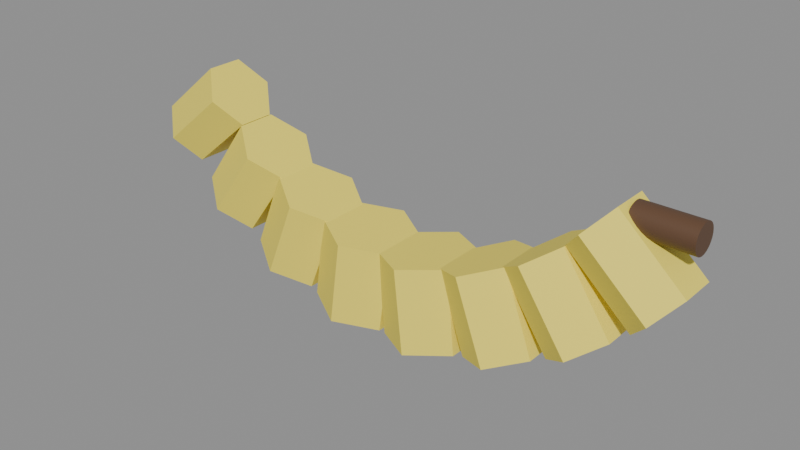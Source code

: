 # Source: SM_Banana.blend  (saved by Blender 5.3.31; exported with 4.5.12 LTS)
import bpy
from mathutils import Matrix  # noqa: F401  (used for matrix-valued properties, if any)

bpy.ops.wm.read_factory_settings(use_empty=True)
scene = bpy.context.scene
scene.name = 'Scene'

# ---- materials (node trees are filled in below, after node groups)
mat_m_c_947909_0 = bpy.data.materials.new('M_C_947909_0')
mat_m_c_947909_0.diffuse_color = (0.95, 0.8, 0.1, 1.0)
mat_m_bakelite = bpy.data.materials.new('M_Bakelite')
mat_m_bakelite.diffuse_color = (0.12, 0.06, 0.03, 1.0)

# ---- node groups
ng_smooth_by_angle = bpy.data.node_groups.new('Smooth by Angle', 'GeometryNodeTree')
_s = ng_smooth_by_angle.interface.new_socket(name='Mesh', in_out='OUTPUT', socket_type='NodeSocketGeometry')
_s = ng_smooth_by_angle.interface.new_socket(name='Mesh', in_out='INPUT', socket_type='NodeSocketGeometry')
_s = ng_smooth_by_angle.interface.new_socket(name='Angle', in_out='INPUT', socket_type='NodeSocketFloat')
_s.subtype = 'ANGLE'
_s.default_value = 0.5236
_s.min_value = 0.0
_s.max_value = 3.142
_s.description = 'Maximum face angle for smooth edges'
_s = ng_smooth_by_angle.interface.new_socket(name='Ignore Sharpness', in_out='INPUT', socket_type='NodeSocketBool')
_s.force_non_field = True
ng_smooth_by_angle.is_modifier = True
_N = ng_smooth_by_angle.nodes; _L = ng_smooth_by_angle.links
n0 = _N.new('GeometryNodeSetShadeSmooth'); n0.name = 'Set Shade Smooth'; n0.location = (120, -80)
n0.domain = 'EDGE'
n1 = _N.new('GeometryNodeSetShadeSmooth'); n1.name = 'Set Shade Smooth.001'; n1.location = (300, -80)
n2 = _N.new('NodeGroupOutput'); n2.name = 'Group Output'; n2.location = (480, -80)
n3 = _N.new('GeometryNodeInputMeshEdgeAngle'); n3.name = 'Edge Angle'; n3.location = (-440, -240)
n4 = _N.new('NodeGroupInput'); n4.name = 'Group Input'; n4.location = (-80, -80)
n5 = _N.new('GeometryNodeInputEdgeSmooth'); n5.name = 'Is Edge Smooth'; n5.location = (-260, -120)
n6 = _N.new('GeometryNodeInputShadeSmooth'); n6.name = 'Is Shade Smooth'; n6.location = (-440, -397)
n7 = _N.new('FunctionNodeCompare'); n7.name = 'Compare'; n7.location = (-260, -260)
n7.operation = 'LESS_EQUAL'
n8 = _N.new('FunctionNodeBooleanMath'); n8.name = 'Boolean Math.001'; n8.location = (-80, -260)
n9 = _N.new('NodeGroupInput'); n9.name = 'Group Input.001'; n9.location = (-440, -329)
n10 = _N.new('NodeGroupInput'); n10.name = 'Group Input.002'; n10.location = (-259, -189)
n11 = _N.new('FunctionNodeBooleanMath'); n11.name = 'Boolean Math'; n11.location = (-80, -149)
n11.operation = 'OR'
n12 = _N.new('FunctionNodeBooleanMath'); n12.name = 'Boolean Math.002'; n12.location = (-260, -380)
n12.operation = 'OR'
n13 = _N.new('NodeGroupInput'); n13.name = 'Group Input.003'; n13.location = (-440, -460)
_L.new(n3.outputs[0], n7.inputs[0])
_L.new(n1.outputs[0], n2.inputs[0])
_L.new(n9.outputs[1], n7.inputs[1])
_L.new(n7.outputs[0], n8.inputs[0])
_L.new(n4.outputs[0], n0.inputs[0])
_L.new(n0.outputs[0], n1.inputs[0])
_L.new(n8.outputs[0], n0.inputs[2])
_L.new(n10.outputs[2], n11.inputs[1])
_L.new(n5.outputs[0], n11.inputs[0])
_L.new(n11.outputs[0], n0.inputs[1])
_L.new(n13.outputs[2], n12.inputs[1])
_L.new(n6.outputs[0], n12.inputs[0])
_L.new(n12.outputs[0], n8.inputs[1])
n2.is_active_output = True

# ---- material node trees
mat_m_c_947909_0.use_nodes = True; mat_m_c_947909_0.node_tree.nodes.clear()
_N = mat_m_c_947909_0.node_tree.nodes; _L = mat_m_c_947909_0.node_tree.links
n0 = _N.new('ShaderNodeBsdfPrincipled'); n0.name = 'Principled BSDF'; n0.location = (-200, 100)
n0.inputs[0].default_value = (0.95, 0.8, 0.1, 1.0)
n0.inputs[2].default_value = 0.6
n0.inputs[10].default_value = 0.005
n1 = _N.new('ShaderNodeOutputMaterial'); n1.name = 'Material Output'; n1.location = (200, 100)
_L.new(n0.outputs[0], n1.inputs[0])
n1.is_active_output = True
mat_m_bakelite.use_nodes = True; mat_m_bakelite.node_tree.nodes.clear()
_N = mat_m_bakelite.node_tree.nodes; _L = mat_m_bakelite.node_tree.links
n0 = _N.new('ShaderNodeBsdfPrincipled'); n0.name = 'Principled BSDF'; n0.location = (-200, 100)
n0.inputs[0].default_value = (0.12, 0.06, 0.03, 1.0)
n0.inputs[10].default_value = 0.005
n1 = _N.new('ShaderNodeOutputMaterial'); n1.name = 'Material Output'; n1.location = (200, 100)
_L.new(n0.outputs[0], n1.inputs[0])
n1.is_active_output = True

# ---- meshes
me_sm_banana = bpy.data.meshes.new('SM_Banana')
me_sm_banana.from_pydata([(-0.09576, 0.0128, 0.02965), (-0.07277, 0.0128, 0.04894), (-0.08863, 0.0064, 0.02116), (-0.06565, 0.0064, 0.04044), (-0.08863, -0.0064, 0.02116), (-0.06565, -0.0064, 0.04044), (-0.09576, -0.0128, 0.02965), (-0.07277, -0.0128, 0.04894), (-0.1029, -0.0064, 0.03814), (-0.0799, -0.0064, 0.05743), (-0.1029, 0.0064, 0.03814), (-0.0799, 0.0064, 0.05743), (-0.07347, 0.014, 0.008873), (-0.05584, 0.014, 0.03314), (-0.06366, 0.007, 0.001746), (-0.04603, 0.007, 0.02602), (-0.06366, -0.007, 0.001746), (-0.04603, -0.007, 0.02602), (-0.07347, -0.014, 0.008873), (-0.05584, -0.014, 0.03314), (-0.08328, -0.007, 0.016), (-0.06565, -0.007, 0.04027), (-0.08328, 0.007, 0.016), (-0.06565, 0.007, 0.04027), (-0.04683, 0.0152, -0.005898), (-0.03559, 0.0152, 0.02192), (-0.03462, 0.0076, -0.01083), (-0.02338, 0.0076, 0.01699), (-0.03462, -0.0076, -0.01083), (-0.02338, -0.0076, 0.01699), (-0.04683, -0.0152, -0.005898), (-0.03559, -0.0152, 0.02192), (-0.05903, -0.0076, -0.0009668), (-0.04779, -0.0076, 0.02685), (-0.05903, 0.0076, -0.0009668), (-0.04779, 0.0076, 0.02685), (-0.0174, 0.0164, -0.01378), (-0.01322, 0.0164, 0.01592), (-0.003332, 0.0082, -0.01576), (0.0008432, 0.0082, 0.01395), (-0.003332, -0.0082, -0.01576), (0.0008432, -0.0082, 0.01395), (-0.0174, -0.0164, -0.01378), (-0.01322, -0.0164, 0.01592), (-0.03146, -0.0082, -0.01181), (-0.02729, -0.0082, 0.0179), (-0.03146, 0.0082, -0.01181), (-0.02729, 0.0082, 0.0179), (0.01307, 0.0164, -0.01432), (0.00993, 0.0164, 0.01552), (0.02719, 0.0082, -0.01283), (0.02406, 0.0082, 0.01701), (0.02719, -0.0082, -0.01283), (0.02406, -0.0082, 0.01701), (0.01307, -0.0164, -0.01432), (0.00993, -0.0164, 0.01552), (-0.001059, -0.0082, -0.0158), (-0.004195, -0.0082, 0.01404), (-0.001059, 0.0082, -0.0158), (-0.004195, 0.0082, 0.01404), (0.04275, 0.0152, -0.007462), (0.03249, 0.0152, 0.02073), (0.05512, 0.0076, -0.002959), (0.04486, 0.0076, 0.02523), (0.05512, -0.0076, -0.002959), (0.04486, -0.0076, 0.02523), (0.04275, -0.0152, -0.007462), (0.03249, -0.0152, 0.02073), (0.03038, -0.0076, -0.01196), (0.02012, -0.0076, 0.01623), (0.03038, 0.0076, -0.01196), (0.02012, 0.0076, 0.01623), (0.0699, 0.014, 0.00637), (0.05312, 0.014, 0.03124), (0.07995, 0.007, 0.01315), (0.06317, 0.007, 0.03802), (0.07995, -0.007, 0.01315), (0.06317, -0.007, 0.03802), (0.0699, -0.014, 0.00637), (0.05312, -0.014, 0.03124), (0.05985, -0.007, -0.0004095), (0.04307, -0.007, 0.02446), (0.05985, 0.007, -0.0004095), (0.04307, 0.007, 0.02446), (0.09289, 0.0128, 0.02636), (0.0706, 0.0128, 0.04643), (0.1003, 0.0064, 0.0346), (0.07802, 0.0064, 0.05467), (0.1003, -0.0064, 0.0346), (0.07802, -0.0064, 0.05467), (0.09289, -0.0128, 0.02636), (0.0706, -0.0128, 0.04643), (0.08548, -0.0064, 0.01812), (0.06318, -0.0064, 0.03819), (0.08548, 0.0064, 0.01812), (0.06318, 0.0064, 0.03819), (0.08, 0.005, 0.05), (0.1, 0.005, 0.05), (0.08, 0.00483, 0.04871), (0.1, 0.00483, 0.04871), (0.08, 0.00433, 0.0475), (0.1, 0.00433, 0.0475), (0.08, 0.003536, 0.04646), (0.1, 0.003536, 0.04646), (0.08, 0.0025, 0.04567), (0.1, 0.0025, 0.04567), (0.08, 0.001294, 0.04517), (0.1, 0.001294, 0.04517), (0.08, 0.0, 0.045), (0.1, 0.0, 0.045), (0.08, -0.001294, 0.04517), (0.1, -0.001294, 0.04517), (0.08, -0.0025, 0.04567), (0.1, -0.0025, 0.04567), (0.08, -0.003536, 0.04646), (0.1, -0.003536, 0.04646), (0.08, -0.00433, 0.0475), (0.1, -0.00433, 0.0475), (0.08, -0.00483, 0.04871), (0.1, -0.00483, 0.04871), (0.08, -0.005, 0.05), (0.1, -0.005, 0.05), (0.08, -0.00483, 0.05129), (0.1, -0.00483, 0.05129), (0.08, -0.00433, 0.0525), (0.1, -0.00433, 0.0525), (0.08, -0.003536, 0.05354), (0.1, -0.003536, 0.05354), (0.08, -0.0025, 0.05433), (0.1, -0.0025, 0.05433), (0.08, -0.001294, 0.05483), (0.1, -0.001294, 0.05483), (0.08, 0.0, 0.055), (0.1, 0.0, 0.055), (0.08, 0.001294, 0.05483), (0.1, 0.001294, 0.05483), (0.08, 0.0025, 0.05433), (0.1, 0.0025, 0.05433), (0.08, 0.003536, 0.05354), (0.1, 0.003536, 0.05354), (0.08, 0.00433, 0.0525), (0.1, 0.00433, 0.0525), (0.08, 0.00483, 0.05129), (0.1, 0.00483, 0.05129)], [], [(0, 1, 3, 2), (2, 3, 5, 4), (4, 5, 7, 6), (6, 7, 9, 8), (3, 1, 11, 9, 7, 5), (8, 9, 11, 10), (10, 11, 1, 0), (0, 2, 4, 6, 8, 10), (12, 13, 15, 14), (14, 15, 17, 16), (16, 17, 19, 18), (18, 19, 21, 20), (15, 13, 23, 21, 19, 17), (20, 21, 23, 22), (22, 23, 13, 12), (12, 14, 16, 18, 20, 22), (24, 25, 27, 26), (26, 27, 29, 28), (28, 29, 31, 30), (30, 31, 33, 32), (27, 25, 35, 33, 31, 29), (32, 33, 35, 34), (34, 35, 25, 24), (24, 26, 28, 30, 32, 34), (36, 37, 39, 38), (38, 39, 41, 40), (40, 41, 43, 42), (42, 43, 45, 44), (39, 37, 47, 45, 43, 41), (44, 45, 47, 46), (46, 47, 37, 36), (36, 38, 40, 42, 44, 46), (48, 49, 51, 50), (50, 51, 53, 52), (52, 53, 55, 54), (54, 55, 57, 56), (51, 49, 59, 57, 55, 53), (56, 57, 59, 58), (58, 59, 49, 48), (48, 50, 52, 54, 56, 58), (60, 61, 63, 62), (62, 63, 65, 64), (64, 65, 67, 66), (66, 67, 69, 68), (63, 61, 71, 69, 67, 65), (68, 69, 71, 70), (70, 71, 61, 60), (60, 62, 64, 66, 68, 70), (72, 73, 75, 74), (74, 75, 77, 76), (76, 77, 79, 78), (78, 79, 81, 80), (75, 73, 83, 81, 79, 77), (80, 81, 83, 82), (82, 83, 73, 72), (72, 74, 76, 78, 80, 82), (84, 85, 87, 86), (86, 87, 89, 88), (88, 89, 91, 90), (90, 91, 93, 92), (87, 85, 95, 93, 91, 89), (92, 93, 95, 94), (94, 95, 85, 84), (84, 86, 88, 90, 92, 94), (96, 97, 99, 98), (98, 99, 101, 100), (100, 101, 103, 102), (102, 103, 105, 104), (104, 105, 107, 106), (106, 107, 109, 108), (108, 109, 111, 110), (110, 111, 113, 112), (112, 113, 115, 114), (114, 115, 117, 116), (116, 117, 119, 118), (118, 119, 121, 120), (120, 121, 123, 122), (122, 123, 125, 124), (124, 125, 127, 126), (126, 127, 129, 128), (128, 129, 131, 130), (130, 131, 133, 132), (132, 133, 135, 134), (134, 135, 137, 136), (136, 137, 139, 138), (138, 139, 141, 140), (99, 97, 143, 141, 139, 137, 135, 133, 131, 129, 127, 125, 123, 121, 119, 117, 115, 113, 111, 109, 107, 105, 103, 101), (140, 141, 143, 142), (142, 143, 97, 96), (96, 98, 100, 102, 104, 106, 108, 110, 112, 114, 116, 118, 120, 122, 124, 126, 128, 130, 132, 134, 136, 138, 140, 142)])
me_sm_banana.polygons.foreach_set('use_smooth', [True] * 90)
me_sm_banana.polygons.foreach_set('material_index', [0, 0, 0, 0, 0, 0, 0, 0, 0, 0, 0, 0, 0, 0, 0, 0, 0, 0, 0, 0, 0, 0, 0, 0, 0, 0, 0, 0, 0, 0, 0, 0, 0, 0, 0, 0, 0, 0, 0, 0, 0, 0, 0, 0, 0, 0, 0, 0, 0, 0, 0, 0, 0, 0, 0, 0, 0, 0, 0, 0, 0, 0, 0, 0, 1, 1, 1, 1, 1, 1, 1, 1, 1, 1, 1, 1, 1, 1, 1, 1, 1, 1, 1, 1, 1, 1, 1, 1, 1, 1])
_uv = me_sm_banana.uv_layers.new(name='UVMap')
_uv.uv.foreach_set('vector', [-0.4788, 0.1483, -0.3639, 0.2447, -0.3282, 0.2022, -0.4432, 0.1058, -0.4432, 0.032, -0.3282, 0.032, -0.3282, -0.032, -0.4432, -0.032, -0.4432, 0.1058, -0.3282, 0.2022, -0.3639, 0.2447, -0.4788, 0.1483, -0.4788, 0.1483, -0.3639, 0.2447, -0.3995, 0.2871, -0.5144, 0.1907, 0.032, 0.2022, 0.064, 0.2447, 0.032, 0.2871, -0.032, 0.2871, -0.064, 0.2447, -0.032, 0.2022, -0.5144, -0.032, -0.3995, -0.032, -0.3995, 0.032, -0.5144, 0.032, -0.5144, 0.1907, -0.3995, 0.2871, -0.3639, 0.2447, -0.4788, 0.1483, 0.064, 0.1483, 0.032, 0.1058, -0.032, 0.1058, -0.064, 0.1483, -0.032, 0.1907, 0.032, 0.1907, -0.3674, 0.04436, -0.2792, 0.1657, -0.2302, 0.1301, -0.3183, 0.008732, 0.035, 0.008732, 0.035, 0.1301, -0.035, 0.1301, -0.035, 0.008732, -0.3183, 0.008732, -0.2302, 0.1301, -0.2792, 0.1657, -0.3674, 0.04436, -0.3674, 0.04436, -0.2792, 0.1657, -0.3282, 0.2013, -0.4164, 0.08, -0.2302, 0.035, -0.2792, 0.07, -0.3282, 0.035, -0.3282, -0.035, -0.2792, -0.07, -0.2302, -0.035, -0.035, 0.08, -0.035, 0.2013, 0.035, 0.2013, 0.035, 0.08, -0.4164, 0.08, -0.3282, 0.2013, -0.2792, 0.1657, -0.3674, 0.04436, -0.3674, 0.07, -0.3183, 0.035, -0.3183, -0.035, -0.3674, -0.07, -0.4164, -0.035, -0.4164, 0.035, -0.2341, -0.02949, -0.1779, 0.1096, -0.1169, 0.08493, -0.1731, -0.05415, 0.038, -0.05415, 0.038, 0.08493, -0.038, 0.08493, -0.038, -0.05415, -0.1731, -0.05415, -0.1169, 0.08493, -0.1779, 0.1096, -0.2341, -0.02949, -0.2341, -0.02949, -0.1779, 0.1096, -0.239, 0.1342, -0.2952, -0.004834, -0.1169, 0.038, -0.1779, 0.076, -0.239, 0.038, -0.239, -0.038, -0.1779, -0.076, -0.1169, -0.038, -0.038, -0.004834, -0.038, 0.1342, 0.038, 0.1342, 0.038, -0.004834, -0.2952, -0.004834, -0.239, 0.1342, -0.1779, 0.1096, -0.2341, -0.02949, -0.2341, 0.076, -0.1731, 0.038, -0.1731, -0.038, -0.2341, -0.076, -0.2952, -0.038, -0.2952, 0.038, -0.08698, -0.06892, -0.06611, 0.07962, 0.004216, 0.06974, -0.01666, -0.0788, 0.041, -0.0788, 0.041, 0.06974, -0.041, 0.06974, -0.041, -0.0788, -0.01666, -0.0788, 0.004216, 0.06974, -0.06611, 0.07962, -0.08698, -0.06892, -0.08698, -0.06892, -0.06611, 0.07962, -0.1364, 0.08951, -0.1573, -0.05903, 0.004216, 0.041, -0.06611, 0.082, -0.1364, 0.041, -0.1364, -0.041, -0.06611, -0.082, 0.004216, -0.041, -0.041, -0.05903, -0.041, 0.08951, 0.041, 0.08951, 0.041, -0.05903, -0.1573, -0.05903, -0.1364, 0.08951, -0.06611, 0.07962, -0.08698, -0.06892, -0.08698, 0.082, -0.01666, 0.041, -0.01666, -0.041, -0.08698, -0.082, -0.1573, -0.041, -0.1573, 0.041, 0.06533, -0.07158, 0.04965, 0.0776, 0.1203, 0.08503, 0.136, -0.06415, 0.041, -0.06415, 0.041, 0.08503, -0.041, 0.08503, -0.041, -0.06415, 0.136, -0.06415, 0.1203, 0.08503, 0.04965, 0.0776, 0.06533, -0.07158, 0.06533, -0.07158, 0.04965, 0.0776, -0.02097, 0.07018, -0.005295, -0.079, 0.1203, 0.041, 0.04965, 0.082, -0.02097, 0.041, -0.02097, -0.041, 0.04965, -0.082, 0.1203, -0.041, -0.041, -0.079, -0.041, 0.07018, 0.041, 0.07018, 0.041, -0.079, -0.005295, -0.079, -0.02097, 0.07018, 0.04965, 0.0776, 0.06533, -0.07158, 0.06533, 0.082, 0.136, 0.041, 0.136, -0.041, 0.06533, -0.082, -0.005295, -0.041, -0.005295, 0.041, 0.2138, -0.03731, 0.1625, 0.1036, 0.2243, 0.1262, 0.2756, -0.0148, 0.038, -0.0148, 0.038, 0.1262, -0.038, 0.1262, -0.038, -0.0148, 0.2756, -0.0148, 0.2243, 0.1262, 0.1625, 0.1036, 0.2138, -0.03731, 0.2138, -0.03731, 0.1625, 0.1036, 0.1006, 0.08113, 0.1519, -0.05982, 0.2243, 0.038, 0.1625, 0.076, 0.1006, 0.038, 0.1006, -0.038, 0.1625, -0.076, 0.2243, -0.038, -0.038, -0.05982, -0.038, 0.08113, 0.038, 0.08113, 0.038, -0.05982, 0.1519, -0.05982, 0.1006, 0.08113, 0.1625, 0.1036, 0.2138, -0.03731, 0.2138, 0.076, 0.2756, 0.038, 0.2756, -0.038, 0.2138, -0.076, 0.1519, -0.038, 0.1519, 0.038, 0.3495, 0.03185, 0.2656, 0.1562, 0.3159, 0.1901, 0.3998, 0.06575, 0.035, 0.06575, 0.035, 0.1901, -0.035, 0.1901, -0.035, 0.06575, 0.3998, 0.06575, 0.3159, 0.1901, 0.2656, 0.1562, 0.3495, 0.03185, 0.3495, 0.03185, 0.2656, 0.1562, 0.2154, 0.1223, 0.2992, -0.002048, 0.3159, 0.035, 0.2656, 0.07, 0.2154, 0.035, 0.2154, -0.035, 0.2656, -0.07, 0.3159, -0.035, -0.035, -0.002048, -0.035, 0.1223, 0.035, 0.1223, 0.035, -0.002048, 0.2992, -0.002048, 0.2154, 0.1223, 0.2656, 0.1562, 0.3495, 0.03185, 0.3495, 0.07, 0.3998, 0.035, 0.3998, -0.035, 0.3495, -0.07, 0.2992, -0.035, 0.2992, 0.035, 0.4645, 0.1318, 0.353, 0.2322, 0.3901, 0.2734, 0.5016, 0.173, 0.5016, 0.032, 0.3901, 0.032, 0.3901, -0.032, 0.5016, -0.032, 0.5016, 0.173, 0.3901, 0.2734, 0.353, 0.2322, 0.4645, 0.1318, 0.4645, 0.1318, 0.353, 0.2322, 0.3159, 0.191, 0.4274, 0.0906, 0.032, 0.2734, 0.064, 0.2322, 0.032, 0.191, -0.032, 0.191, -0.064, 0.2322, -0.032, 0.2734, 0.4274, -0.032, 0.3159, -0.032, 0.3159, 0.032, 0.4274, 0.032, 0.4274, 0.0906, 0.3159, 0.191, 0.353, 0.2322, 0.4645, 0.1318, 0.064, 0.1318, 0.032, 0.173, -0.032, 0.173, -0.064, 0.1318, -0.032, 0.0906, 0.032, 0.0906, 0.4, 0.25, 0.5, 0.25, 0.5, 0.2435, 0.4, 0.2435, 0.4, 0.2435, 0.5, 0.2435, 0.5, 0.2375, 0.4, 0.2375, 0.4, 0.2375, 0.5, 0.2375, 0.5, 0.2323, 0.4, 0.2323, 0.4, 0.01768, 0.5, 0.01768, 0.5, 0.0125, 0.4, 0.0125, 0.4, 0.0125, 0.5, 0.0125, 0.5, 0.00647, 0.4, 0.00647, 0.4, 0.00647, 0.5, 0.00647, 0.5, 0.0, 0.4, 0.0, 0.4, 0.0, 0.5, 0.0, 0.5, -0.00647, 0.4, -0.00647, 0.4, -0.00647, 0.5, -0.00647, 0.5, -0.0125, 0.4, -0.0125, 0.4, -0.0125, 0.5, -0.0125, 0.5, -0.01768, 0.4, -0.01768, 0.4, 0.2323, 0.5, 0.2323, 0.5, 0.2375, 0.4, 0.2375, 0.4, 0.2375, 0.5, 0.2375, 0.5, 0.2435, 0.4, 0.2435, 0.4, 0.2435, 0.5, 0.2435, 0.5, 0.25, 0.4, 0.25, 0.4, 0.25, 0.5, 0.25, 0.5, 0.2565, 0.4, 0.2565, 0.4, 0.2565, 0.5, 0.2565, 0.5, 0.2625, 0.4, 0.2625, 0.4, 0.2625, 0.5, 0.2625, 0.5, 0.2677, 0.4, 0.2677, 0.4, -0.01768, 0.5, -0.01768, 0.5, -0.0125, 0.4, -0.0125, 0.4, -0.0125, 0.5, -0.0125, 0.5, -0.00647, 0.4, -0.00647, 0.4, -0.00647, 0.5, -0.00647, 0.5, 0.0, 0.4, 0.0, 0.4, 0.0, 0.5, 0.0, 0.5, 0.00647, 0.4, 0.00647, 0.4, 0.00647, 0.5, 0.00647, 0.5, 0.0125, 0.4, 0.0125, 0.4, 0.0125, 0.5, 0.0125, 0.5, 0.01768, 0.4, 0.01768, 0.4, 0.2677, 0.5, 0.2677, 0.5, 0.2625, 0.4, 0.2625, 0.02415, 0.2435, 0.025, 0.25, 0.02415, 0.2565, 0.02165, 0.2625, 0.01768, 0.2677, 0.0125, 0.2717, 0.00647, 0.2741, 0.0, 0.275, -0.00647, 0.2741, -0.0125, 0.2717, -0.01768, 0.2677, -0.02165, 0.2625, -0.02415, 0.2565, -0.025, 0.25, -0.02415, 0.2435, -0.02165, 0.2375, -0.01768, 0.2323, -0.0125, 0.2283, -0.00647, 0.2259, 0.0, 0.225, 0.00647, 0.2259, 0.0125, 0.2283, 0.01768, 0.2323, 0.02165, 0.2375, 0.4, 0.2625, 0.5, 0.2625, 0.5, 0.2565, 0.4, 0.2565, 0.4, 0.2565, 0.5, 0.2565, 0.5, 0.25, 0.4, 0.25, 0.025, 0.25, 0.02415, 0.2435, 0.02165, 0.2375, 0.01768, 0.2323, 0.0125, 0.2283, 0.00647, 0.2259, 0.0, 0.225, -0.00647, 0.2259, -0.0125, 0.2283, -0.01768, 0.2323, -0.02165, 0.2375, -0.02415, 0.2435, -0.025, 0.25, -0.02415, 0.2565, -0.02165, 0.2625, -0.01768, 0.2677, -0.0125, 0.2717, -0.00647, 0.2741, 0.0, 0.275, 0.00647, 0.2741, 0.0125, 0.2717, 0.01768, 0.2677, 0.02165, 0.2625, 0.02415, 0.2565])
me_sm_banana.materials.append(mat_m_c_947909_0)
me_sm_banana.materials.append(mat_m_bakelite)
me_sm_banana.update()

# ---- objects
ob_sm_banana = bpy.data.objects.new('SM_Banana', me_sm_banana)

# ---- transforms, parenting, visibility, modifiers, constraints
ob_sm_banana.location = (0.0, 0.0, 0.0)
_m = ob_sm_banana.modifiers.new('Smooth by Angle', 'NODES')
_m.node_group = ng_smooth_by_angle
_gi = [s.identifier for s in ng_smooth_by_angle.interface.items_tree if s.item_type == 'SOCKET' and s.in_out == 'INPUT']
_m[_gi[1]] = 0.6109  # 'Angle'
_m.use_pin_to_last = True
_m.show_group_selector = False

# ---- collection membership
scene.collection.objects.link(ob_sm_banana)

# ---- scene / render settings (as saved in the file)
scene.frame_start = 1; scene.frame_end = 250; scene.frame_set(1)
scene.render.engine = 'BLENDER_EEVEE_NEXT'
scene.render.bake_bias = 0.0
scene.render.bake_samples = 0
scene.render.compositor_device = 'GPU'
scene.eevee.use_volume_custom_range = False
scene.eevee.fast_gi_thickness_near = 0.1
scene.eevee.fast_gi_thickness_far = 0.0
scene.eevee.ray_tracing_options.screen_trace_thickness = 0.1
bpy.context.view_layer.update()

# ---- added for rendering (the .blend has no active camera and no usable light): camera, sun + grey world if the file has none
cam_auto = bpy.data.cameras.new('AutoCamera')
cam_auto.lens = 50.0
cam_auto.sensor_width = 36.0
cam_auto.clip_end = 1000.0
ob_auto_camera = bpy.data.objects.new('AutoCamera', cam_auto)
scene.collection.objects.link(ob_auto_camera)
ob_auto_camera.location = (0.200839, -0.242549, 0.182513)
ob_auto_camera.rotation_euler = (1.09748, -7.21219e-08, 0.694738)
scene.camera = ob_auto_camera
light_auto_sun = bpy.data.lights.new('AutoSun', 'SUN')
light_auto_sun.energy = 3.0
light_auto_sun.angle = 0.0523599
ob_auto_sun = bpy.data.objects.new('AutoSun', light_auto_sun)
scene.collection.objects.link(ob_auto_sun)
ob_auto_sun.rotation_euler = (0.872665, 0.174533, 0.523599)
if scene.world is None:
    world_auto = bpy.data.worlds.new('AutoWorld')
    world_auto.color = (0.3, 0.3, 0.3)
    scene.world = world_auto
bpy.context.view_layer.update()

